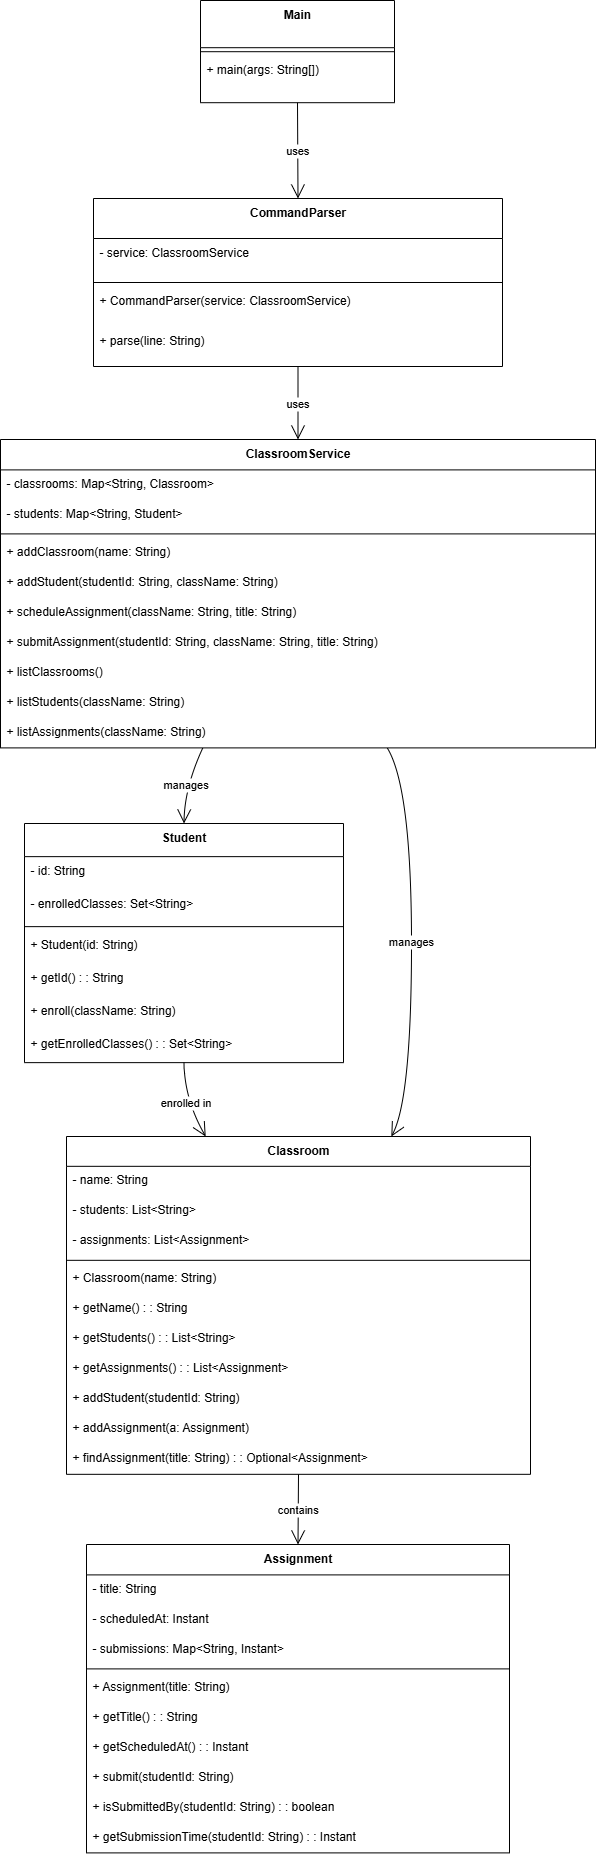

The diagram above was exported from draw.io. Its source (the exported page's mxGraphModel, read from the mxfile embedded in the PNG):
<mxGraphModel dx="1042" dy="562" grid="1" gridSize="10" guides="1" tooltips="1" connect="1" arrows="1" fold="1" page="1" pageScale="1" pageWidth="850" pageHeight="1100" math="0" shadow="0">
  <root>
    <mxCell id="0" />
    <mxCell id="1" parent="0" />
    <mxCell id="6cGPtKWDbdGvAjniQsww-1" value="Student" style="swimlane;fontStyle=1;align=center;verticalAlign=top;childLayout=stackLayout;horizontal=1;startSize=33.142857142857146;horizontalStack=0;resizeParent=1;resizeParentMax=0;resizeLast=0;collapsible=0;marginBottom=0;" vertex="1" parent="1">
      <mxGeometry x="44" y="843" width="319" height="239.14285714285714" as="geometry" />
    </mxCell>
    <mxCell id="6cGPtKWDbdGvAjniQsww-2" value="- id: String" style="text;strokeColor=none;fillColor=none;align=left;verticalAlign=top;spacingLeft=4;spacingRight=4;overflow=hidden;rotatable=0;points=[[0,0.5],[1,0.5]];portConstraint=eastwest;" vertex="1" parent="6cGPtKWDbdGvAjniQsww-1">
      <mxGeometry y="33.142857142857146" width="319" height="33" as="geometry" />
    </mxCell>
    <mxCell id="6cGPtKWDbdGvAjniQsww-3" value="- enrolledClasses: Set&lt;String&gt;" style="text;strokeColor=none;fillColor=none;align=left;verticalAlign=top;spacingLeft=4;spacingRight=4;overflow=hidden;rotatable=0;points=[[0,0.5],[1,0.5]];portConstraint=eastwest;" vertex="1" parent="6cGPtKWDbdGvAjniQsww-1">
      <mxGeometry y="66.14285714285714" width="319" height="33" as="geometry" />
    </mxCell>
    <mxCell id="6cGPtKWDbdGvAjniQsww-4" style="line;strokeWidth=1;fillColor=none;align=left;verticalAlign=middle;spacingTop=-1;spacingLeft=3;spacingRight=3;rotatable=0;labelPosition=right;points=[];portConstraint=eastwest;strokeColor=inherit;" vertex="1" parent="6cGPtKWDbdGvAjniQsww-1">
      <mxGeometry y="99.14285714285714" width="319" height="8" as="geometry" />
    </mxCell>
    <mxCell id="6cGPtKWDbdGvAjniQsww-5" value="+ Student(id: String)" style="text;strokeColor=none;fillColor=none;align=left;verticalAlign=top;spacingLeft=4;spacingRight=4;overflow=hidden;rotatable=0;points=[[0,0.5],[1,0.5]];portConstraint=eastwest;" vertex="1" parent="6cGPtKWDbdGvAjniQsww-1">
      <mxGeometry y="107.14285714285714" width="319" height="33" as="geometry" />
    </mxCell>
    <mxCell id="6cGPtKWDbdGvAjniQsww-6" value="+ getId() : : String" style="text;strokeColor=none;fillColor=none;align=left;verticalAlign=top;spacingLeft=4;spacingRight=4;overflow=hidden;rotatable=0;points=[[0,0.5],[1,0.5]];portConstraint=eastwest;" vertex="1" parent="6cGPtKWDbdGvAjniQsww-1">
      <mxGeometry y="140.14285714285714" width="319" height="33" as="geometry" />
    </mxCell>
    <mxCell id="6cGPtKWDbdGvAjniQsww-7" value="+ enroll(className: String)" style="text;strokeColor=none;fillColor=none;align=left;verticalAlign=top;spacingLeft=4;spacingRight=4;overflow=hidden;rotatable=0;points=[[0,0.5],[1,0.5]];portConstraint=eastwest;" vertex="1" parent="6cGPtKWDbdGvAjniQsww-1">
      <mxGeometry y="173.14285714285714" width="319" height="33" as="geometry" />
    </mxCell>
    <mxCell id="6cGPtKWDbdGvAjniQsww-8" value="+ getEnrolledClasses() : : Set&lt;String&gt;" style="text;strokeColor=none;fillColor=none;align=left;verticalAlign=top;spacingLeft=4;spacingRight=4;overflow=hidden;rotatable=0;points=[[0,0.5],[1,0.5]];portConstraint=eastwest;" vertex="1" parent="6cGPtKWDbdGvAjniQsww-1">
      <mxGeometry y="206.14285714285714" width="319" height="33" as="geometry" />
    </mxCell>
    <mxCell id="6cGPtKWDbdGvAjniQsww-9" value="Classroom" style="swimlane;fontStyle=1;align=center;verticalAlign=top;childLayout=stackLayout;horizontal=1;startSize=29.818181818181817;horizontalStack=0;resizeParent=1;resizeParentMax=0;resizeLast=0;collapsible=0;marginBottom=0;" vertex="1" parent="1">
      <mxGeometry x="86" y="1156" width="464" height="337.8181818181818" as="geometry" />
    </mxCell>
    <mxCell id="6cGPtKWDbdGvAjniQsww-10" value="- name: String" style="text;strokeColor=none;fillColor=none;align=left;verticalAlign=top;spacingLeft=4;spacingRight=4;overflow=hidden;rotatable=0;points=[[0,0.5],[1,0.5]];portConstraint=eastwest;" vertex="1" parent="6cGPtKWDbdGvAjniQsww-9">
      <mxGeometry y="29.818181818181817" width="464" height="30" as="geometry" />
    </mxCell>
    <mxCell id="6cGPtKWDbdGvAjniQsww-11" value="- students: List&lt;String&gt;" style="text;strokeColor=none;fillColor=none;align=left;verticalAlign=top;spacingLeft=4;spacingRight=4;overflow=hidden;rotatable=0;points=[[0,0.5],[1,0.5]];portConstraint=eastwest;" vertex="1" parent="6cGPtKWDbdGvAjniQsww-9">
      <mxGeometry y="59.81818181818181" width="464" height="30" as="geometry" />
    </mxCell>
    <mxCell id="6cGPtKWDbdGvAjniQsww-12" value="- assignments: List&lt;Assignment&gt;" style="text;strokeColor=none;fillColor=none;align=left;verticalAlign=top;spacingLeft=4;spacingRight=4;overflow=hidden;rotatable=0;points=[[0,0.5],[1,0.5]];portConstraint=eastwest;" vertex="1" parent="6cGPtKWDbdGvAjniQsww-9">
      <mxGeometry y="89.81818181818181" width="464" height="30" as="geometry" />
    </mxCell>
    <mxCell id="6cGPtKWDbdGvAjniQsww-13" style="line;strokeWidth=1;fillColor=none;align=left;verticalAlign=middle;spacingTop=-1;spacingLeft=3;spacingRight=3;rotatable=0;labelPosition=right;points=[];portConstraint=eastwest;strokeColor=inherit;" vertex="1" parent="6cGPtKWDbdGvAjniQsww-9">
      <mxGeometry y="119.81818181818181" width="464" height="8" as="geometry" />
    </mxCell>
    <mxCell id="6cGPtKWDbdGvAjniQsww-14" value="+ Classroom(name: String)" style="text;strokeColor=none;fillColor=none;align=left;verticalAlign=top;spacingLeft=4;spacingRight=4;overflow=hidden;rotatable=0;points=[[0,0.5],[1,0.5]];portConstraint=eastwest;" vertex="1" parent="6cGPtKWDbdGvAjniQsww-9">
      <mxGeometry y="127.81818181818181" width="464" height="30" as="geometry" />
    </mxCell>
    <mxCell id="6cGPtKWDbdGvAjniQsww-15" value="+ getName() : : String" style="text;strokeColor=none;fillColor=none;align=left;verticalAlign=top;spacingLeft=4;spacingRight=4;overflow=hidden;rotatable=0;points=[[0,0.5],[1,0.5]];portConstraint=eastwest;" vertex="1" parent="6cGPtKWDbdGvAjniQsww-9">
      <mxGeometry y="157.8181818181818" width="464" height="30" as="geometry" />
    </mxCell>
    <mxCell id="6cGPtKWDbdGvAjniQsww-16" value="+ getStudents() : : List&lt;String&gt;" style="text;strokeColor=none;fillColor=none;align=left;verticalAlign=top;spacingLeft=4;spacingRight=4;overflow=hidden;rotatable=0;points=[[0,0.5],[1,0.5]];portConstraint=eastwest;" vertex="1" parent="6cGPtKWDbdGvAjniQsww-9">
      <mxGeometry y="187.8181818181818" width="464" height="30" as="geometry" />
    </mxCell>
    <mxCell id="6cGPtKWDbdGvAjniQsww-17" value="+ getAssignments() : : List&lt;Assignment&gt;" style="text;strokeColor=none;fillColor=none;align=left;verticalAlign=top;spacingLeft=4;spacingRight=4;overflow=hidden;rotatable=0;points=[[0,0.5],[1,0.5]];portConstraint=eastwest;" vertex="1" parent="6cGPtKWDbdGvAjniQsww-9">
      <mxGeometry y="217.8181818181818" width="464" height="30" as="geometry" />
    </mxCell>
    <mxCell id="6cGPtKWDbdGvAjniQsww-18" value="+ addStudent(studentId: String)" style="text;strokeColor=none;fillColor=none;align=left;verticalAlign=top;spacingLeft=4;spacingRight=4;overflow=hidden;rotatable=0;points=[[0,0.5],[1,0.5]];portConstraint=eastwest;" vertex="1" parent="6cGPtKWDbdGvAjniQsww-9">
      <mxGeometry y="247.8181818181818" width="464" height="30" as="geometry" />
    </mxCell>
    <mxCell id="6cGPtKWDbdGvAjniQsww-19" value="+ addAssignment(a: Assignment)" style="text;strokeColor=none;fillColor=none;align=left;verticalAlign=top;spacingLeft=4;spacingRight=4;overflow=hidden;rotatable=0;points=[[0,0.5],[1,0.5]];portConstraint=eastwest;" vertex="1" parent="6cGPtKWDbdGvAjniQsww-9">
      <mxGeometry y="277.8181818181818" width="464" height="30" as="geometry" />
    </mxCell>
    <mxCell id="6cGPtKWDbdGvAjniQsww-20" value="+ findAssignment(title: String) : : Optional&lt;Assignment&gt;" style="text;strokeColor=none;fillColor=none;align=left;verticalAlign=top;spacingLeft=4;spacingRight=4;overflow=hidden;rotatable=0;points=[[0,0.5],[1,0.5]];portConstraint=eastwest;" vertex="1" parent="6cGPtKWDbdGvAjniQsww-9">
      <mxGeometry y="307.8181818181818" width="464" height="30" as="geometry" />
    </mxCell>
    <mxCell id="6cGPtKWDbdGvAjniQsww-21" value="Assignment" style="swimlane;fontStyle=1;align=center;verticalAlign=top;childLayout=stackLayout;horizontal=1;startSize=30.4;horizontalStack=0;resizeParent=1;resizeParentMax=0;resizeLast=0;collapsible=0;marginBottom=0;" vertex="1" parent="1">
      <mxGeometry x="106" y="1564" width="423" height="308.4" as="geometry" />
    </mxCell>
    <mxCell id="6cGPtKWDbdGvAjniQsww-22" value="- title: String" style="text;strokeColor=none;fillColor=none;align=left;verticalAlign=top;spacingLeft=4;spacingRight=4;overflow=hidden;rotatable=0;points=[[0,0.5],[1,0.5]];portConstraint=eastwest;" vertex="1" parent="6cGPtKWDbdGvAjniQsww-21">
      <mxGeometry y="30.4" width="423" height="30" as="geometry" />
    </mxCell>
    <mxCell id="6cGPtKWDbdGvAjniQsww-23" value="- scheduledAt: Instant" style="text;strokeColor=none;fillColor=none;align=left;verticalAlign=top;spacingLeft=4;spacingRight=4;overflow=hidden;rotatable=0;points=[[0,0.5],[1,0.5]];portConstraint=eastwest;" vertex="1" parent="6cGPtKWDbdGvAjniQsww-21">
      <mxGeometry y="60.4" width="423" height="30" as="geometry" />
    </mxCell>
    <mxCell id="6cGPtKWDbdGvAjniQsww-24" value="- submissions: Map&lt;String, Instant&gt;" style="text;strokeColor=none;fillColor=none;align=left;verticalAlign=top;spacingLeft=4;spacingRight=4;overflow=hidden;rotatable=0;points=[[0,0.5],[1,0.5]];portConstraint=eastwest;" vertex="1" parent="6cGPtKWDbdGvAjniQsww-21">
      <mxGeometry y="90.4" width="423" height="30" as="geometry" />
    </mxCell>
    <mxCell id="6cGPtKWDbdGvAjniQsww-25" style="line;strokeWidth=1;fillColor=none;align=left;verticalAlign=middle;spacingTop=-1;spacingLeft=3;spacingRight=3;rotatable=0;labelPosition=right;points=[];portConstraint=eastwest;strokeColor=inherit;" vertex="1" parent="6cGPtKWDbdGvAjniQsww-21">
      <mxGeometry y="120.4" width="423" height="8" as="geometry" />
    </mxCell>
    <mxCell id="6cGPtKWDbdGvAjniQsww-26" value="+ Assignment(title: String)" style="text;strokeColor=none;fillColor=none;align=left;verticalAlign=top;spacingLeft=4;spacingRight=4;overflow=hidden;rotatable=0;points=[[0,0.5],[1,0.5]];portConstraint=eastwest;" vertex="1" parent="6cGPtKWDbdGvAjniQsww-21">
      <mxGeometry y="128.4" width="423" height="30" as="geometry" />
    </mxCell>
    <mxCell id="6cGPtKWDbdGvAjniQsww-27" value="+ getTitle() : : String" style="text;strokeColor=none;fillColor=none;align=left;verticalAlign=top;spacingLeft=4;spacingRight=4;overflow=hidden;rotatable=0;points=[[0,0.5],[1,0.5]];portConstraint=eastwest;" vertex="1" parent="6cGPtKWDbdGvAjniQsww-21">
      <mxGeometry y="158.4" width="423" height="30" as="geometry" />
    </mxCell>
    <mxCell id="6cGPtKWDbdGvAjniQsww-28" value="+ getScheduledAt() : : Instant" style="text;strokeColor=none;fillColor=none;align=left;verticalAlign=top;spacingLeft=4;spacingRight=4;overflow=hidden;rotatable=0;points=[[0,0.5],[1,0.5]];portConstraint=eastwest;" vertex="1" parent="6cGPtKWDbdGvAjniQsww-21">
      <mxGeometry y="188.4" width="423" height="30" as="geometry" />
    </mxCell>
    <mxCell id="6cGPtKWDbdGvAjniQsww-29" value="+ submit(studentId: String)" style="text;strokeColor=none;fillColor=none;align=left;verticalAlign=top;spacingLeft=4;spacingRight=4;overflow=hidden;rotatable=0;points=[[0,0.5],[1,0.5]];portConstraint=eastwest;" vertex="1" parent="6cGPtKWDbdGvAjniQsww-21">
      <mxGeometry y="218.4" width="423" height="30" as="geometry" />
    </mxCell>
    <mxCell id="6cGPtKWDbdGvAjniQsww-30" value="+ isSubmittedBy(studentId: String) : : boolean" style="text;strokeColor=none;fillColor=none;align=left;verticalAlign=top;spacingLeft=4;spacingRight=4;overflow=hidden;rotatable=0;points=[[0,0.5],[1,0.5]];portConstraint=eastwest;" vertex="1" parent="6cGPtKWDbdGvAjniQsww-21">
      <mxGeometry y="248.4" width="423" height="30" as="geometry" />
    </mxCell>
    <mxCell id="6cGPtKWDbdGvAjniQsww-31" value="+ getSubmissionTime(studentId: String) : : Instant" style="text;strokeColor=none;fillColor=none;align=left;verticalAlign=top;spacingLeft=4;spacingRight=4;overflow=hidden;rotatable=0;points=[[0,0.5],[1,0.5]];portConstraint=eastwest;" vertex="1" parent="6cGPtKWDbdGvAjniQsww-21">
      <mxGeometry y="278.4" width="423" height="30" as="geometry" />
    </mxCell>
    <mxCell id="6cGPtKWDbdGvAjniQsww-32" value="ClassroomService" style="swimlane;fontStyle=1;align=center;verticalAlign=top;childLayout=stackLayout;horizontal=1;startSize=30.4;horizontalStack=0;resizeParent=1;resizeParentMax=0;resizeLast=0;collapsible=0;marginBottom=0;" vertex="1" parent="1">
      <mxGeometry x="20" y="459" width="595" height="308.4" as="geometry" />
    </mxCell>
    <mxCell id="6cGPtKWDbdGvAjniQsww-33" value="- classrooms: Map&lt;String, Classroom&gt;" style="text;strokeColor=none;fillColor=none;align=left;verticalAlign=top;spacingLeft=4;spacingRight=4;overflow=hidden;rotatable=0;points=[[0,0.5],[1,0.5]];portConstraint=eastwest;" vertex="1" parent="6cGPtKWDbdGvAjniQsww-32">
      <mxGeometry y="30.4" width="595" height="30" as="geometry" />
    </mxCell>
    <mxCell id="6cGPtKWDbdGvAjniQsww-34" value="- students: Map&lt;String, Student&gt;" style="text;strokeColor=none;fillColor=none;align=left;verticalAlign=top;spacingLeft=4;spacingRight=4;overflow=hidden;rotatable=0;points=[[0,0.5],[1,0.5]];portConstraint=eastwest;" vertex="1" parent="6cGPtKWDbdGvAjniQsww-32">
      <mxGeometry y="60.4" width="595" height="30" as="geometry" />
    </mxCell>
    <mxCell id="6cGPtKWDbdGvAjniQsww-35" style="line;strokeWidth=1;fillColor=none;align=left;verticalAlign=middle;spacingTop=-1;spacingLeft=3;spacingRight=3;rotatable=0;labelPosition=right;points=[];portConstraint=eastwest;strokeColor=inherit;" vertex="1" parent="6cGPtKWDbdGvAjniQsww-32">
      <mxGeometry y="90.4" width="595" height="8" as="geometry" />
    </mxCell>
    <mxCell id="6cGPtKWDbdGvAjniQsww-36" value="+ addClassroom(name: String)" style="text;strokeColor=none;fillColor=none;align=left;verticalAlign=top;spacingLeft=4;spacingRight=4;overflow=hidden;rotatable=0;points=[[0,0.5],[1,0.5]];portConstraint=eastwest;" vertex="1" parent="6cGPtKWDbdGvAjniQsww-32">
      <mxGeometry y="98.4" width="595" height="30" as="geometry" />
    </mxCell>
    <mxCell id="6cGPtKWDbdGvAjniQsww-37" value="+ addStudent(studentId: String, className: String)" style="text;strokeColor=none;fillColor=none;align=left;verticalAlign=top;spacingLeft=4;spacingRight=4;overflow=hidden;rotatable=0;points=[[0,0.5],[1,0.5]];portConstraint=eastwest;" vertex="1" parent="6cGPtKWDbdGvAjniQsww-32">
      <mxGeometry y="128.4" width="595" height="30" as="geometry" />
    </mxCell>
    <mxCell id="6cGPtKWDbdGvAjniQsww-38" value="+ scheduleAssignment(className: String, title: String)" style="text;strokeColor=none;fillColor=none;align=left;verticalAlign=top;spacingLeft=4;spacingRight=4;overflow=hidden;rotatable=0;points=[[0,0.5],[1,0.5]];portConstraint=eastwest;" vertex="1" parent="6cGPtKWDbdGvAjniQsww-32">
      <mxGeometry y="158.4" width="595" height="30" as="geometry" />
    </mxCell>
    <mxCell id="6cGPtKWDbdGvAjniQsww-39" value="+ submitAssignment(studentId: String, className: String, title: String)" style="text;strokeColor=none;fillColor=none;align=left;verticalAlign=top;spacingLeft=4;spacingRight=4;overflow=hidden;rotatable=0;points=[[0,0.5],[1,0.5]];portConstraint=eastwest;" vertex="1" parent="6cGPtKWDbdGvAjniQsww-32">
      <mxGeometry y="188.4" width="595" height="30" as="geometry" />
    </mxCell>
    <mxCell id="6cGPtKWDbdGvAjniQsww-40" value="+ listClassrooms()" style="text;strokeColor=none;fillColor=none;align=left;verticalAlign=top;spacingLeft=4;spacingRight=4;overflow=hidden;rotatable=0;points=[[0,0.5],[1,0.5]];portConstraint=eastwest;" vertex="1" parent="6cGPtKWDbdGvAjniQsww-32">
      <mxGeometry y="218.4" width="595" height="30" as="geometry" />
    </mxCell>
    <mxCell id="6cGPtKWDbdGvAjniQsww-41" value="+ listStudents(className: String)" style="text;strokeColor=none;fillColor=none;align=left;verticalAlign=top;spacingLeft=4;spacingRight=4;overflow=hidden;rotatable=0;points=[[0,0.5],[1,0.5]];portConstraint=eastwest;" vertex="1" parent="6cGPtKWDbdGvAjniQsww-32">
      <mxGeometry y="248.4" width="595" height="30" as="geometry" />
    </mxCell>
    <mxCell id="6cGPtKWDbdGvAjniQsww-42" value="+ listAssignments(className: String)" style="text;strokeColor=none;fillColor=none;align=left;verticalAlign=top;spacingLeft=4;spacingRight=4;overflow=hidden;rotatable=0;points=[[0,0.5],[1,0.5]];portConstraint=eastwest;" vertex="1" parent="6cGPtKWDbdGvAjniQsww-32">
      <mxGeometry y="278.4" width="595" height="30" as="geometry" />
    </mxCell>
    <mxCell id="6cGPtKWDbdGvAjniQsww-43" value="CommandParser" style="swimlane;fontStyle=1;align=center;verticalAlign=top;childLayout=stackLayout;horizontal=1;startSize=40;horizontalStack=0;resizeParent=1;resizeParentMax=0;resizeLast=0;collapsible=0;marginBottom=0;" vertex="1" parent="1">
      <mxGeometry x="113" y="218" width="409" height="168" as="geometry" />
    </mxCell>
    <mxCell id="6cGPtKWDbdGvAjniQsww-44" value="- service: ClassroomService" style="text;strokeColor=none;fillColor=none;align=left;verticalAlign=top;spacingLeft=4;spacingRight=4;overflow=hidden;rotatable=0;points=[[0,0.5],[1,0.5]];portConstraint=eastwest;" vertex="1" parent="6cGPtKWDbdGvAjniQsww-43">
      <mxGeometry y="40" width="409" height="40" as="geometry" />
    </mxCell>
    <mxCell id="6cGPtKWDbdGvAjniQsww-45" style="line;strokeWidth=1;fillColor=none;align=left;verticalAlign=middle;spacingTop=-1;spacingLeft=3;spacingRight=3;rotatable=0;labelPosition=right;points=[];portConstraint=eastwest;strokeColor=inherit;" vertex="1" parent="6cGPtKWDbdGvAjniQsww-43">
      <mxGeometry y="80" width="409" height="8" as="geometry" />
    </mxCell>
    <mxCell id="6cGPtKWDbdGvAjniQsww-46" value="+ CommandParser(service: ClassroomService)" style="text;strokeColor=none;fillColor=none;align=left;verticalAlign=top;spacingLeft=4;spacingRight=4;overflow=hidden;rotatable=0;points=[[0,0.5],[1,0.5]];portConstraint=eastwest;" vertex="1" parent="6cGPtKWDbdGvAjniQsww-43">
      <mxGeometry y="88" width="409" height="40" as="geometry" />
    </mxCell>
    <mxCell id="6cGPtKWDbdGvAjniQsww-47" value="+ parse(line: String)" style="text;strokeColor=none;fillColor=none;align=left;verticalAlign=top;spacingLeft=4;spacingRight=4;overflow=hidden;rotatable=0;points=[[0,0.5],[1,0.5]];portConstraint=eastwest;" vertex="1" parent="6cGPtKWDbdGvAjniQsww-43">
      <mxGeometry y="128" width="409" height="40" as="geometry" />
    </mxCell>
    <mxCell id="6cGPtKWDbdGvAjniQsww-48" value="Main" style="swimlane;fontStyle=1;align=center;verticalAlign=top;childLayout=stackLayout;horizontal=1;startSize=47.2;horizontalStack=0;resizeParent=1;resizeParentMax=0;resizeLast=0;collapsible=0;marginBottom=0;" vertex="1" parent="1">
      <mxGeometry x="220" y="20" width="194" height="102.2" as="geometry" />
    </mxCell>
    <mxCell id="6cGPtKWDbdGvAjniQsww-49" style="line;strokeWidth=1;fillColor=none;align=left;verticalAlign=middle;spacingTop=-1;spacingLeft=3;spacingRight=3;rotatable=0;labelPosition=right;points=[];portConstraint=eastwest;strokeColor=inherit;" vertex="1" parent="6cGPtKWDbdGvAjniQsww-48">
      <mxGeometry y="47.2" width="194" height="8" as="geometry" />
    </mxCell>
    <mxCell id="6cGPtKWDbdGvAjniQsww-50" value="+ main(args: String[])" style="text;strokeColor=none;fillColor=none;align=left;verticalAlign=top;spacingLeft=4;spacingRight=4;overflow=hidden;rotatable=0;points=[[0,0.5],[1,0.5]];portConstraint=eastwest;" vertex="1" parent="6cGPtKWDbdGvAjniQsww-48">
      <mxGeometry y="55.2" width="194" height="47" as="geometry" />
    </mxCell>
    <mxCell id="6cGPtKWDbdGvAjniQsww-51" value="enrolled in" style="curved=1;startArrow=none;endArrow=open;endSize=12;exitX=0.5;exitY=1;entryX=0.3;entryY=0;rounded=0;" edge="1" parent="1" source="6cGPtKWDbdGvAjniQsww-1" target="6cGPtKWDbdGvAjniQsww-9">
      <mxGeometry relative="1" as="geometry">
        <Array as="points">
          <mxPoint x="204" y="1119" />
        </Array>
      </mxGeometry>
    </mxCell>
    <mxCell id="6cGPtKWDbdGvAjniQsww-54" value="contains" style="curved=1;startArrow=none;endArrow=open;endSize=12;exitX=0.5;exitY=1;entryX=0.5;entryY=0;rounded=0;" edge="1" parent="1" source="6cGPtKWDbdGvAjniQsww-9" target="6cGPtKWDbdGvAjniQsww-21">
      <mxGeometry relative="1" as="geometry">
        <Array as="points" />
      </mxGeometry>
    </mxCell>
    <mxCell id="6cGPtKWDbdGvAjniQsww-57" value="manages" style="curved=1;startArrow=none;endArrow=open;endSize=12;exitX=0.65;exitY=1;entryX=0.7;entryY=0;rounded=0;" edge="1" parent="1" source="6cGPtKWDbdGvAjniQsww-32" target="6cGPtKWDbdGvAjniQsww-9">
      <mxGeometry relative="1" as="geometry">
        <Array as="points">
          <mxPoint x="431" y="807" />
          <mxPoint x="431" y="1119" />
        </Array>
      </mxGeometry>
    </mxCell>
    <mxCell id="6cGPtKWDbdGvAjniQsww-58" value="manages" style="curved=1;startArrow=none;endArrow=open;endSize=12;exitX=0.34;exitY=1;entryX=0.5;entryY=0;rounded=0;" edge="1" parent="1" source="6cGPtKWDbdGvAjniQsww-32" target="6cGPtKWDbdGvAjniQsww-1">
      <mxGeometry relative="1" as="geometry">
        <Array as="points">
          <mxPoint x="204" y="807" />
        </Array>
      </mxGeometry>
    </mxCell>
    <mxCell id="6cGPtKWDbdGvAjniQsww-59" value="uses" style="curved=1;startArrow=none;endArrow=open;endSize=12;exitX=0.5;exitY=1;entryX=0.5;entryY=0;rounded=0;" edge="1" parent="1" source="6cGPtKWDbdGvAjniQsww-43" target="6cGPtKWDbdGvAjniQsww-32">
      <mxGeometry relative="1" as="geometry">
        <Array as="points" />
      </mxGeometry>
    </mxCell>
    <mxCell id="6cGPtKWDbdGvAjniQsww-60" value="uses" style="curved=1;startArrow=none;endArrow=open;endSize=12;exitX=0.5;exitY=1;entryX=0.5;entryY=0;rounded=0;" edge="1" parent="1" source="6cGPtKWDbdGvAjniQsww-48" target="6cGPtKWDbdGvAjniQsww-43">
      <mxGeometry relative="1" as="geometry">
        <Array as="points" />
      </mxGeometry>
    </mxCell>
  </root>
</mxGraphModel>